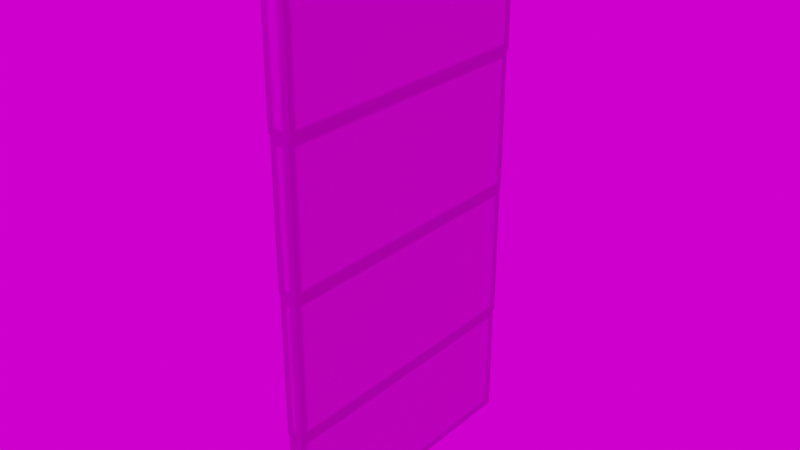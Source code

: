 # Source: Ambargosa_Station_Turbolift_Door.blend  (saved by Blender 4.5.87; exported with 4.5.12 LTS)
import bpy
from mathutils import Matrix  # noqa: F401  (used for matrix-valued properties, if any)

bpy.ops.wm.read_factory_settings(use_empty=True)
scene = bpy.context.scene
scene.name = 'Scene'

# ---- collections
col_lighting = bpy.data.collections.new('Lighting'); scene.collection.children.link(col_lighting)
col_meshes = bpy.data.collections.new('Meshes'); scene.collection.children.link(col_meshes)
col_colliders = bpy.data.collections.new('Colliders'); scene.collection.children.link(col_colliders)

# ---- images (referenced by path relative to the original .blend; pixels are not part of the script)
import os
ASSET_DIR = os.environ.get("B2B_ASSET_DIR", "")  # directory of the original .blend (textures are referenced by path, not embedded)
HERE = os.path.dirname(os.path.abspath(__file__))  # packed textures are extracted next to this script under _unpacked/

def load_image(name, relpath, width, height, colorspace="sRGB"):
    """Load a texture the original file referenced (path relative to the .blend, or extracted next to this script)."""
    p = next((c for c in (os.path.join(HERE, relpath), os.path.join(ASSET_DIR, relpath)) if relpath and os.path.exists(c)), "")
    if p:
        img = bpy.data.images.load(p, check_existing=True)
        img.name = name
    else:  # same state as the original file: an image datablock whose file is absent (Cycles renders it pink)
        img = bpy.data.images.new(name, width, height)
        img.source = "FILE"
        img.filepath = "//" + (relpath or name)
    img.colorspace_settings.name = colorspace
    return img
img_metal_shutter_used_basecolor = load_image('metal_shutter_used_baseColor', 'textures/metal_shutter_used_baseColor.png', 1024, 1024, 'sRGB')
img_metal_shutter_used_normal = load_image('metal_shutter_used_normal', 'textures/metal_shutter_used_normal.png', 1024, 1024, 'Non-Color')
img_metal_shutter_used_roughness = load_image('metal_shutter_used_roughness', 'textures/metal_shutter_used_roughness.png', 1024, 1024, 'Non-Color')
img_metal_shutter_used_metallic = load_image('metal_shutter_used_metallic', 'textures/metal_shutter_used_metallic.png', 1024, 1024, 'Non-Color')
img_hdri_epic_courtyard_daylight_hdr = load_image('HDRI_Epic_Courtyard_Daylight.HDR', 'textures/HDRI_Epic_Courtyard_Daylight.HDR', 1024, 1024, 'Linear Rec.709')

# ---- materials (node trees are filled in below, after node groups)
mat_grey = bpy.data.materials.new('Grey')
mat_grey.roughness = 0.8
mat_black = bpy.data.materials.new('Black')
mat_black.diffuse_color = (0.0, 0.0, 0.0, 1.0)
mat_black.roughness = 0.3
mat_metal_shutter_used = bpy.data.materials.new('metal_shutter_used')
mat_metal_shutter_used.displacement_method = 'BOTH'

# ---- node groups
ng_metal_shutter_used = bpy.data.node_groups.new('metal_shutter_used', 'ShaderNodeTree')
_s = ng_metal_shutter_used.interface.new_socket(name='baseColor', in_out='OUTPUT', socket_type='NodeSocketColor')
_s = ng_metal_shutter_used.interface.new_socket(name='metallic', in_out='OUTPUT', socket_type='NodeSocketFloat')
_s = ng_metal_shutter_used.interface.new_socket(name='roughness', in_out='OUTPUT', socket_type='NodeSocketFloat')
_s = ng_metal_shutter_used.interface.new_socket(name='normal', in_out='OUTPUT', socket_type='NodeSocketVector')
_s = ng_metal_shutter_used.interface.new_socket(name='UV', in_out='INPUT', socket_type='NodeSocketVector')
_N = ng_metal_shutter_used.nodes; _L = ng_metal_shutter_used.links
n0 = _N.new('NodeGroupOutput'); n0.name = 'Outputs'; n0.location = (0, 0)
n1 = _N.new('NodeGroupInput'); n1.name = 'Inputs'; n1.location = (-900, 0)
n2 = _N.new('ShaderNodeTexImage'); n2.name = 'Tx baseColor'; n2.location = (-600, 0)
n2.image = img_metal_shutter_used_basecolor
n2.projection_blend = 1.0
n3 = _N.new('ShaderNodeTexImage'); n3.name = 'Tx normal'; n3.location = (-600, -300)
n3.image = img_metal_shutter_used_normal
n3.projection_blend = 1.0
n4 = _N.new('ShaderNodeNormalMap'); n4.name = 'Normal normal'; n4.location = (-300, -300)
n5 = _N.new('ShaderNodeTexImage'); n5.name = 'Tx roughness'; n5.location = (-600, -600)
n5.image = img_metal_shutter_used_roughness
n5.projection_blend = 1.0
n6 = _N.new('ShaderNodeTexImage'); n6.name = 'Tx metallic'; n6.location = (-600, -900)
n6.image = img_metal_shutter_used_metallic
n6.projection_blend = 1.0
_L.new(n1.outputs[0], n2.inputs[0])
_L.new(n1.outputs[0], n6.inputs[0])
_L.new(n1.outputs[0], n5.inputs[0])
_L.new(n1.outputs[0], n3.inputs[0])
_L.new(n2.outputs[0], n0.inputs[0])
_L.new(n6.outputs[0], n0.inputs[1])
_L.new(n5.outputs[0], n0.inputs[2])
_L.new(n3.outputs[0], n4.inputs[1])
_L.new(n4.outputs[0], n0.inputs[3])
n0.is_active_output = True
ng_ao_mixrgb = bpy.data.node_groups.new('AO_MixRGB', 'ShaderNodeTree')
_s = ng_ao_mixrgb.interface.new_socket(name='Color', in_out='OUTPUT', socket_type='NodeSocketColor')
_s.default_value = (0.0, 0.0, 0.0, 0.0)
_s = ng_ao_mixrgb.interface.new_socket(name='Color', in_out='INPUT', socket_type='NodeSocketColor')
_s.default_value = (0.5, 0.5, 0.5, 1.0)
_s = ng_ao_mixrgb.interface.new_socket(name='Distance', in_out='INPUT', socket_type='NodeSocketFloat')
_s.default_value = 0.05
_s.min_value = 0.0
_s.max_value = 1000.0
_N = ng_ao_mixrgb.nodes; _L = ng_ao_mixrgb.links
n0 = _N.new('ShaderNodeAmbientOcclusion'); n0.name = 'Ambient Occlusion'; n0.location = (-233, -39)
n0.samples = 8
n0.inside = True
n1 = _N.new('NodeGroupOutput'); n1.name = 'Group Output'; n1.location = (603, -94)
n2 = _N.new('ShaderNodeValToRGB'); n2.name = 'ColorRamp'; n2.location = (-38, 82)
n2.color_ramp.interpolation = 'CONSTANT'
while len(n2.color_ramp.elements) > 1: n2.color_ramp.elements.remove(n2.color_ramp.elements[-1])
n2.color_ramp.elements[0].position = 0.0; n2.color_ramp.elements[0].color = (0.0, 0.0, 0.0, 1.0)
_e = n2.color_ramp.elements.new(0.91); _e.color = (1.0, 1.0, 1.0, 1.0)
n3 = _N.new('ShaderNodeMix'); n3.name = 'Mix'; n3.location = (413, -114)
n3.data_type = 'RGBA'
n4 = _N.new('ShaderNodeMix'); n4.name = 'Mix.001'; n4.location = (245, -65)
n4.data_type = 'RGBA'
n5 = _N.new('NodeReroute'); n5.name = 'Reroute'; n5.location = (13, -273)
n5.width = 16
n6 = _N.new('ShaderNodeBrightContrast'); n6.name = 'Bright/Contrast'; n6.location = (-39, -128)
n6.inputs[1].default_value = -1.0
n6.inputs[2].default_value = 0.5
n7 = _N.new('NodeGroupInput'); n7.name = 'Group Input'; n7.location = (-433, -60)
_L.new(n3.outputs[2], n1.inputs[0])
_L.new(n0.outputs[0], n2.inputs[0])
_L.new(n4.outputs[2], n3.inputs[6])
_L.new(n2.outputs[0], n4.inputs[0])
_L.new(n5.outputs[0], n4.inputs[7])
_L.new(n7.outputs[0], n5.inputs[0])
_L.new(n5.outputs[0], n3.inputs[7])
_L.new(n5.outputs[0], n6.inputs[0])
_L.new(n6.outputs[0], n4.inputs[6])
_L.new(n7.outputs[1], n0.inputs[1])
n1.is_active_output = True
ng_auto_smooth = bpy.data.node_groups.new('Auto Smooth', 'GeometryNodeTree')
_s = ng_auto_smooth.interface.new_socket(name='Geometry', in_out='OUTPUT', socket_type='NodeSocketGeometry')
_s = ng_auto_smooth.interface.new_socket(name='Geometry', in_out='INPUT', socket_type='NodeSocketGeometry')
_s = ng_auto_smooth.interface.new_socket(name='Angle', in_out='INPUT', socket_type='NodeSocketFloat')
_s.subtype = 'ANGLE'
_s.min_value = 0.0
_s.max_value = 3.142
ng_auto_smooth.is_modifier = True
_N = ng_auto_smooth.nodes; _L = ng_auto_smooth.links
n0 = _N.new('NodeGroupOutput'); n0.name = 'Group Output'; n0.location = (480, -100)
n1 = _N.new('NodeGroupInput'); n1.name = 'Group Input'; n1.location = (-420, -300)
n2 = _N.new('NodeGroupInput'); n2.name = 'Group Input.001'; n2.location = (-60, -100)
n3 = _N.new('GeometryNodeSetShadeSmooth'); n3.name = 'Set Shade Smooth'; n3.location = (120, -100)
n3.domain = 'EDGE'
n4 = _N.new('GeometryNodeSetShadeSmooth'); n4.name = 'Set Shade Smooth.001'; n4.location = (300, -100)
n5 = _N.new('GeometryNodeInputMeshEdgeAngle'); n5.name = 'Edge Angle'; n5.location = (-420, -220)
n6 = _N.new('GeometryNodeInputEdgeSmooth'); n6.name = 'Is Edge Smooth'; n6.location = (-60, -160)
n7 = _N.new('GeometryNodeInputShadeSmooth'); n7.name = 'Is Face Smooth'; n7.location = (-240, -340)
n8 = _N.new('FunctionNodeBooleanMath'); n8.name = 'Boolean Math'; n8.location = (-60, -220)
n9 = _N.new('FunctionNodeCompare'); n9.name = 'Compare'; n9.location = (-240, -180)
n9.operation = 'LESS_EQUAL'
_L.new(n5.outputs[0], n9.inputs[0])
_L.new(n4.outputs[0], n0.inputs[0])
_L.new(n1.outputs[1], n9.inputs[1])
_L.new(n9.outputs[0], n8.inputs[0])
_L.new(n7.outputs[0], n8.inputs[1])
_L.new(n2.outputs[0], n3.inputs[0])
_L.new(n6.outputs[0], n3.inputs[1])
_L.new(n3.outputs[0], n4.inputs[0])
_L.new(n8.outputs[0], n3.inputs[2])
n0.is_active_output = True
ng_uv_box_project = bpy.data.node_groups.new('UV Box Project', 'GeometryNodeTree')
_s = ng_uv_box_project.interface.new_socket(name='Geometry', in_out='OUTPUT', socket_type='NodeSocketGeometry')
_s = ng_uv_box_project.interface.new_socket(name='UV Seam', in_out='OUTPUT', socket_type='NodeSocketBool')
_s.default_attribute_name = 'uv_seam'
_s.description = 'Edge Boolean attribute defining UV seams'
_s = ng_uv_box_project.interface.new_socket(name='Geometry', in_out='INPUT', socket_type='NodeSocketGeometry')
_s = ng_uv_box_project.interface.new_socket(name='Tile Size', in_out='INPUT', socket_type='NodeSocketFloat')
_s.subtype = 'DISTANCE'
_s.default_value = 2.0
_s.min_value = 0.0
_s.max_value = 100.0
_s.force_non_field = True
_s.description = 'Size of UV tile in meters'
_s = ng_uv_box_project.interface.new_socket(name='UV Map', in_out='INPUT', socket_type='NodeSocketString')
_s.default_value = 'UVMap'
_s.description = 'UV Map attribute to write to'
ng_uv_box_project.interface.new_panel('Selection')
_s = ng_uv_box_project.interface.new_socket(name='Vertex Group to Faces', in_out='INPUT', socket_type='NodeSocketBool')
_s.default_value = True
_s.hide_in_modifier = True
_s.description = 'Convert Vertex Group to face selection'
_s = ng_uv_box_project.interface.new_socket(name='Selection', in_out='INPUT', socket_type='NodeSocketBool')
_s.default_value = True
_s.hide_value = True
_s.description = 'Limit UV projection to vertex group'
_s = ng_uv_box_project.interface.new_socket(name='Material', in_out='INPUT', socket_type='NodeSocketMaterial')
_s.description = 'Limit UV projection to material'
ng_uv_box_project.interface.new_panel('UV Transform')
_s = ng_uv_box_project.interface.new_socket(name='Offset U', in_out='INPUT', socket_type='NodeSocketFloat')
_s.subtype = 'FACTOR'
_s.min_value = -1.0
_s.max_value = 1.0
_s.force_non_field = True
_s.description = 'Offset UVs in island U direction'
_s = ng_uv_box_project.interface.new_socket(name='Offset V', in_out='INPUT', socket_type='NodeSocketFloat')
_s.subtype = 'FACTOR'
_s.min_value = -1.0
_s.max_value = 1.0
_s.force_non_field = True
_s.description = 'Offset UVs in island V direction'
_s = ng_uv_box_project.interface.new_socket(name='Rotate UVs', in_out='INPUT', socket_type='NodeSocketFloat')
_s.subtype = 'ANGLE'
_s.min_value = -360.0
_s.max_value = 360.0
_s.force_non_field = True
_s.description = 'Rotate Islands'
ng_uv_box_project.interface.new_panel('Projection Transform')
_s = ng_uv_box_project.interface.new_socket(name='Z Axis Bias', in_out='INPUT', socket_type='NodeSocketFloat')
_s.default_value = 1.0
_s.min_value = -1e+04
_s.max_value = 1e+04
_s.force_non_field = True
_s.description = 'Bias faces towards or away from being projected on the local Z axis'
_s = ng_uv_box_project.interface.new_socket(name='Reference Origin', in_out='INPUT', socket_type='NodeSocketObject')
_s = ng_uv_box_project.interface.new_socket(name='Offset', in_out='INPUT', socket_type='NodeSocketVector')
_s.subtype = 'TRANSLATION'
_s.force_non_field = True
_s.description = 'Offset the projection of UVs in object space'
_s = ng_uv_box_project.interface.new_socket(name='Rotate', in_out='INPUT', socket_type='NodeSocketRotation')
_s.force_non_field = True
_s.description = 'Rotate the projection of UVs in object space'
ng_uv_box_project.is_modifier = True
_N = ng_uv_box_project.nodes; _L = ng_uv_box_project.links
n0 = _N.new('NodeFrame'); n0.name = 'Frame.004'; n0.location = (-647, -135)
n0.label = 'X'
n0.width = 200
n1 = _N.new('NodeFrame'); n1.name = 'Frame'; n1.location = (-424, -408)
n1.label = 'X direction'
n1.width = 598
n2 = _N.new('NodeFrame'); n2.name = 'Frame.006'; n2.location = (-1711, -64)
n2.label = 'Get sign of axis for 6 plane projection'
n2.width = 578
n3 = _N.new('NodeFrame'); n3.name = 'Frame.003'; n3.location = (-654, 72)
n3.label = 'Y'
n3.width = 200
n4 = _N.new('NodeFrame'); n4.name = 'Frame.007'; n4.location = (-1739, -393)
n4.label = 'Z direction'
n4.width = 584
n5 = _N.new('NodeFrame'); n5.name = 'Frame.002'; n5.location = (-655, 281)
n5.label = 'Z'
n5.width = 200
n6 = _N.new('NodeFrame'); n6.name = 'Frame.001'; n6.location = (-1131, -398)
n6.label = 'Y direction'
n6.width = 584
n7 = _N.new('NodeFrame'); n7.name = 'Frame.009'; n7.location = (934, -25)
n7.label = 'Offset'
n7.width = 361
n8 = _N.new('NodeFrame'); n8.name = 'Frame.008'; n8.location = (-1265, -932)
n8.label = 'UV Seams'
n8.width = 2288
n9 = _N.new('NodeFrame'); n9.name = 'Frame.011'; n9.location = (1869, 1388)
n9.label = 'Vertex Group to Faces'
n9.width = 666
n10 = _N.new('NodeFrame'); n10.name = 'Frame.010'; n10.location = (265, 294)
n10.label = 'Assemble UV Vector'
n10.width = 584
n11 = _N.new('NodeFrame'); n11.name = 'Frame.005'; n11.location = (928, -249)
n11.label = 'Rotate UVs'
n11.width = 529
n12 = _N.new('NodeReroute'); n12.name = 'Reroute'; n12.location = (-606, -834)
n12.width = 16
n12.socket_idname = 'NodeSocketVector'
n13 = _N.new('ShaderNodeCombineXYZ'); n13.name = 'Combine XYZ.001'; n13.location = (30, -40)
n14 = _N.new('ShaderNodeMath'); n14.name = 'Math.004'; n14.location = (-803, -18)
n14.hide = True
n14.operation = 'MULTIPLY'
n15 = _N.new('ShaderNodeMath'); n15.name = 'Math.006'; n15.location = (-803, -225)
n15.hide = True
n15.operation = 'MULTIPLY'
n16 = _N.new('ShaderNodeSeparateXYZ'); n16.name = 'Separate XYZ'; n16.location = (30, -132)
n17 = _N.new('FunctionNodeCompare'); n17.name = 'Compare.006'; n17.location = (226, -40)
n17.operation = 'GREATER_EQUAL'
n17.inputs[6].default_value = (0.0, 0.0, 0.0, 0.0)
n17.inputs[7].default_value = (0.0, 0.0, 0.0, 0.0)
n18 = _N.new('FunctionNodeCompare'); n18.name = 'Compare.007'; n18.location = (225, -198)
n18.operation = 'GREATER_EQUAL'
n18.inputs[6].default_value = (0.0, 0.0, 0.0, 0.0)
n18.inputs[7].default_value = (0.0, 0.0, 0.0, 0.0)
n19 = _N.new('ShaderNodeVectorMath'); n19.name = 'Vector Math.001'; n19.location = (-1498, 234)
n19.operation = 'SCALE'
n20 = _N.new('ShaderNodeMath'); n20.name = 'Math.001'; n20.location = (250, -107)
n20.hide = True
n20.operation = 'SIGN'
n21 = _N.new('ShaderNodeMath'); n21.name = 'Math.005'; n21.location = (408, -105)
n21.hide = True
n21.operation = 'MULTIPLY'
n21.inputs[1].default_value = -1.0
n22 = _N.new('ShaderNodeMath'); n22.name = 'Math.002'; n22.location = (247, -163)
n22.hide = True
n22.operation = 'SIGN'
n23 = _N.new('ShaderNodeMath'); n23.name = 'Math'; n23.location = (259, -48)
n23.hide = True
n23.operation = 'SIGN'
n24 = _N.new('ShaderNodeSeparateXYZ'); n24.name = 'Separate XYZ.003'; n24.location = (30, -40)
n25 = _N.new('ShaderNodeSeparateXYZ'); n25.name = 'Separate XYZ.001'; n25.location = (-1331, 231)
n26 = _N.new('ShaderNodeCombineXYZ'); n26.name = 'Combine XYZ.002'; n26.location = (30, -40)
n27 = _N.new('FunctionNodeCompare'); n27.name = 'Compare.010'; n27.location = (240, -40)
n27.inputs[6].default_value = (0.0, 0.0, 0.0, 0.0)
n27.inputs[7].default_value = (0.0, 0.0, 0.0, 0.0)
n28 = _N.new('ShaderNodeSeparateXYZ'); n28.name = 'Separate XYZ.004'; n28.location = (30, -143)
n29 = _N.new('ShaderNodeMath'); n29.name = 'Math.003'; n29.location = (-806, 184)
n29.hide = True
n29.operation = 'MULTIPLY'
n30 = _N.new('ShaderNodeCombineXYZ'); n30.name = 'Combine XYZ.003'; n30.location = (30, -40)
n31 = _N.new('FunctionNodeBooleanMath'); n31.name = 'Boolean Math.002'; n31.location = (414, -89)
n32 = _N.new('FunctionNodeBooleanMath'); n32.name = 'Boolean Math'; n32.location = (428, -85)
n33 = _N.new('FunctionNodeCompare'); n33.name = 'Compare.008'; n33.location = (239, -40)
n33.inputs[6].default_value = (0.0, 0.0, 0.0, 0.0)
n33.inputs[7].default_value = (0.0, 0.0, 0.0, 0.0)
n34 = _N.new('FunctionNodeCompare'); n34.name = 'Compare.009'; n34.location = (238, -199)
n34.operation = 'GREATER_EQUAL'
n34.inputs[6].default_value = (0.0, 0.0, 0.0, 0.0)
n34.inputs[7].default_value = (0.0, 0.0, 0.0, 0.0)
n35 = _N.new('ShaderNodeSeparateXYZ'); n35.name = 'Separate XYZ.002'; n35.location = (30, -144)
n36 = _N.new('FunctionNodeBooleanMath'); n36.name = 'Boolean Math.001'; n36.location = (414, -90)
n37 = _N.new('FunctionNodeRotateVector'); n37.name = 'Rotate Vector.001'; n37.location = (-1700, 274)
n38 = _N.new('ShaderNodeMath'); n38.name = 'Math.007'; n38.location = (-1699, 149)
n38.operation = 'DIVIDE'
n38.inputs[0].default_value = 1.0
n39 = _N.new('FunctionNodeCompare'); n39.name = 'Compare.011'; n39.location = (238, -197)
n39.inputs[6].default_value = (0.0, 0.0, 0.0, 0.0)
n39.inputs[7].default_value = (0.0, 0.0, 0.0, 0.0)
n40 = _N.new('NodeReroute'); n40.name = 'Reroute.001'; n40.location = (-1193, -841)
n40.width = 16
n40.socket_idname = 'NodeSocketVector'
n41 = _N.new('ShaderNodeVectorMath'); n41.name = 'Vector Math'; n41.location = (-2091, -805)
n41.operation = 'ABSOLUTE'
n42 = _N.new('GeometryNodeFieldOnDomain'); n42.name = 'Evaluate on Domain'; n42.location = (-2282, -755)
n42.domain = 'FACE'
n42.data_type = 'FLOAT_VECTOR'
n43 = _N.new('FunctionNodeRotateVector'); n43.name = 'Rotate Vector.002'; n43.location = (-2446, -780)
n44 = _N.new('ShaderNodeVectorMath'); n44.name = 'Vector Math.002'; n44.location = (-1940, -800)
n44.label = 'Bias towards side planes'
n44.width = 175
n44.inputs[1].default_value = (-1e-05, 0.0, -1e-05)
n45 = _N.new('ShaderNodeCombineXYZ'); n45.name = 'Combine XYZ.004'; n45.location = (191, -40)
n46 = _N.new('GeometryNodeMeshFaceSetBoundaries'); n46.name = 'Face Group Boundaries'; n46.location = (2108, -233)
n47 = _N.new('ShaderNodeVectorMath'); n47.name = 'Vector Math.008'; n47.location = (1375, 148)
n48 = _N.new('FunctionNodeRotateVector'); n48.name = 'Rotate Vector'; n48.location = (1567, 155)
n49 = _N.new('FunctionNodeBooleanMath'); n49.name = 'Boolean Math.007'; n49.location = (2697, 1081)
n50 = _N.new('GeometryNodeStoreNamedAttribute'); n50.name = 'Store Named Attribute'; n50.location = (2959, 799)
n50.data_type = 'FLOAT2'
n50.domain = 'CORNER'
n51 = _N.new('GeometryNodeFieldOnDomain'); n51.name = 'Evaluate on Domain.002'; n51.location = (30, -47)
n51.data_type = 'BOOLEAN'
n52 = _N.new('FunctionNodeBooleanMath'); n52.name = 'Boolean Math.005'; n52.location = (185, -49)
n52.operation = 'NOT'
n53 = _N.new('GeometryNodeFieldOnDomain'); n53.name = 'Evaluate on Domain.003'; n53.location = (343, -45)
n53.domain = 'FACE'
n53.data_type = 'BOOLEAN'
n54 = _N.new('FunctionNodeBooleanMath'); n54.name = 'Boolean Math.006'; n54.location = (496, -40)
n54.operation = 'NOT'
n55 = _N.new('GeometryNodeInputPosition'); n55.name = 'Position.001'; n55.location = (-2073, 307)
n56 = _N.new('ShaderNodeVectorMath'); n56.name = 'Vector Math.009'; n56.location = (-1903, 384)
n57 = _N.new('NodeGroupInput'); n57.name = 'Group Input.001'; n57.location = (30, -58)
n58 = _N.new('ShaderNodeVectorMath'); n58.name = 'Vector Math.010'; n58.location = (-2658, -786)
n58.operation = 'MULTIPLY'
n59 = _N.new('ShaderNodeCombineXYZ'); n59.name = 'Combine XYZ.005'; n59.location = (-2867, -866)
n59.inputs[0].default_value = 1.0
n59.inputs[1].default_value = 1.0
n60 = _N.new('NodeGroupInput'); n60.name = 'Group Input.006'; n60.location = (-3040, -833)
n61 = _N.new('GeometryNodeInputNormal'); n61.name = 'Normal'; n61.location = (-2865, -783)
n61.legacy_corner_normals = True
n62 = _N.new('NodeGroupInput'); n62.name = 'Group Input'; n62.location = (-2986, 57)
n63 = _N.new('NodeGroupInput'); n63.name = 'Group Input.005'; n63.location = (-2080, 423)
n64 = _N.new('ShaderNodeVectorMath'); n64.name = 'Vector Math.006'; n64.location = (234, -119)
n65 = _N.new('ShaderNodeVectorMath'); n65.name = 'Vector Math.007'; n65.location = (414, -197)
n66 = _N.new('ShaderNodeVectorMath'); n66.name = 'Vector Math.005'; n66.location = (34, -444)
n66.operation = 'MULTIPLY'
n67 = _N.new('ShaderNodeVectorMath'); n67.name = 'Vector Math.003'; n67.location = (41, -40)
n67.operation = 'MULTIPLY'
n68 = _N.new('ShaderNodeVectorMath'); n68.name = 'Vector Math.004'; n68.location = (30, -241)
n68.operation = 'MULTIPLY'
n69 = _N.new('ShaderNodeCombineXYZ'); n69.name = 'Combine XYZ'; n69.location = (193, -40)
n70 = _N.new('FunctionNodeEulerToRotation'); n70.name = 'Euler to Rotation'; n70.location = (359, -40)
n71 = _N.new('NodeGroupInput'); n71.name = 'Group Input.002'; n71.location = (30, -49)
n72 = _N.new('NodeGroupInput'); n72.name = 'Group Input.004'; n72.location = (1466, 698)
n73 = _N.new('NodeGroupOutput'); n73.name = 'Group Output'; n73.location = (3662, 816)
n74 = _N.new('ShaderNodeMath'); n74.name = 'Math.010'; n74.location = (190, -40)
n74.operation = 'MULTIPLY'
n74.inputs[1].default_value = 1.0
n75 = _N.new('ShaderNodeMath'); n75.name = 'Math.011'; n75.location = (878, -53)
n75.operation = 'MULTIPLY'
n75.inputs[1].default_value = 2.0
n76 = _N.new('ShaderNodeMath'); n76.name = 'Math.012'; n76.location = (1541, -61)
n76.operation = 'MULTIPLY'
n76.inputs[1].default_value = 3.0
n77 = _N.new('ShaderNodeMath'); n77.name = 'Math.013'; n77.location = (1419, -414)
n78 = _N.new('ShaderNodeMath'); n78.name = 'Math.014'; n78.location = (1943, -224)
n79 = _N.new('ShaderNodeMath'); n79.name = 'Math.016'; n79.location = (354, -44)
n79.operation = 'MULTIPLY'
n80 = _N.new('ShaderNodeMath'); n80.name = 'Math.017'; n80.location = (1045, -64)
n80.operation = 'MULTIPLY'
n81 = _N.new('ShaderNodeMath'); n81.name = 'Math.018'; n81.location = (877, -214)
n81.hide = True
n81.operation = 'SIGN'
n82 = _N.new('ShaderNodeMath'); n82.name = 'Math.020'; n82.location = (194, -210)
n82.hide = True
n82.operation = 'SIGN'
n83 = _N.new('ShaderNodeMath'); n83.name = 'Math.021'; n83.location = (1543, -230)
n83.hide = True
n83.operation = 'SIGN'
n84 = _N.new('ShaderNodeSeparateXYZ'); n84.name = 'Separate XYZ.005'; n84.location = (30, -333)
n84.hide = True
n85 = _N.new('ShaderNodeMath'); n85.name = 'Math.022'; n85.location = (1700, -76)
n85.operation = 'MULTIPLY'
n86 = _N.new('NodeReroute'); n86.name = 'Reroute.002'; n86.location = (884, -541)
n86.width = 16
n86.socket_idname = 'NodeSocketFloat'
n87 = _N.new('NodeFrame'); n87.name = 'Frame.013'; n87.location = (1844, 1137)
n87.label = 'Select Faces By Material (if material specified)'
n87.width = 803
n88 = _N.new('GeometryNodeMaterialSelection'); n88.name = 'Material Selection'; n88.location = (89, -303)
n89 = _N.new('FunctionNodeBooleanMath'); n89.name = 'Boolean Math.004'; n89.location = (633, -232)
n89.operation = 'OR'
n90 = _N.new('GeometryNodeMeshGrid'); n90.name = 'Grid'; n90.location = (68, -40)
n90.inputs[2].default_value = 2
n90.inputs[3].default_value = 2
n91 = _N.new('GeometryNodeSetMaterial'); n91.name = 'Set Material'; n91.location = (262, -46)
n92 = _N.new('GeometryNodeMaterialSelection'); n92.name = 'Material Selection.003'; n92.location = (259, -186)
n93 = _N.new('GeometryNodeSampleIndex'); n93.name = 'Sample Index'; n93.location = (425, -48)
n93.data_type = 'BOOLEAN'
n93.domain = 'FACE'
n94 = _N.new('NodeReroute'); n94.name = 'Reroute.003'; n94.location = (37, -250)
n94.width = 16
n94.socket_idname = 'NodeSocketMaterial'
n95 = _N.new('NodeReroute'); n95.name = 'Reroute.008'; n95.location = (202, -248)
n95.width = 16
n95.socket_idname = 'NodeSocketMaterial'
n96 = _N.new('GeometryNodeObjectInfo'); n96.name = 'Object Info.001'; n96.location = (1704, 592)
n96.transform_space = 'RELATIVE'
n97 = _N.new('ShaderNodeVectorMath'); n97.name = 'Vector Math.011'; n97.location = (1942, 519)
n97.operation = 'SCALE'
n97.inputs[3].default_value = -1.0
n98 = _N.new('GeometryNodeTransform'); n98.name = 'Transform Geometry'; n98.location = (2211, 723)
n99 = _N.new('FunctionNodeInvertRotation'); n99.name = 'Invert Rotation'; n99.location = (1937, 379)
n100 = _N.new('GeometryNodeTransform'); n100.name = 'Transform Geometry.001'; n100.location = (3353, 820)
n101 = _N.new('GeometryNodeTransform'); n101.name = 'Transform Geometry.003'; n101.location = (2432, 726)
n102 = _N.new('GeometryNodeTransform'); n102.name = 'Transform Geometry.004'; n102.location = (2649, 724)
n103 = _N.new('GeometryNodeSwitch'); n103.name = 'Switch'; n103.location = (1936, 292)
n103.label = 'Ignore 0 Scale'
n103.input_type = 'VECTOR'
n103.inputs[1].default_value = (1.0, 1.0, 1.0)
n104 = _N.new('ShaderNodeVectorMath'); n104.name = 'Vector Math.012'; n104.location = (2429, 598)
n104.hide = True
n104.operation = 'DIVIDE'
n104.inputs[0].default_value = (1.0, 1.0, 1.0)
n105 = _N.new('NodeReroute'); n105.name = 'Reroute.004'; n105.location = (3167, 541)
n105.width = 16
n105.socket_idname = 'NodeSocketVector'
n106 = _N.new('NodeReroute'); n106.name = 'Reroute.005'; n106.location = (3170, 518)
n106.width = 16
n106.socket_idname = 'NodeSocketRotation'
n107 = _N.new('NodeReroute'); n107.name = 'Reroute.006'; n107.location = (3174, 247)
n107.width = 16
n107.socket_idname = 'NodeSocketVector'
n108 = _N.new('NodeReroute'); n108.name = 'Reroute.007'; n108.location = (2511, 128)
n108.width = 16
n108.socket_idname = 'NodeSocketVector'
n109 = _N.new('NodeReroute'); n109.name = 'Reroute.009'; n109.location = (2939, -1205)
n109.width = 16
n109.socket_idname = 'NodeSocketBool'
n110 = _N.new('NodeReroute'); n110.name = 'Reroute.010'; n110.location = (1837, 1233)
n110.width = 16
n110.socket_idname = 'NodeSocketBool'
n111 = _N.new('GeometryNodeSwitch'); n111.name = 'Switch.001'; n111.location = (2560, 1538)
n111.input_type = 'BOOLEAN'
n112 = _N.new('NodeReroute'); n112.name = 'Reroute.011'; n112.location = (1806, 1462)
n112.width = 16
n112.socket_idname = 'NodeSocketBool'
n113 = _N.new('NodeReroute'); n113.name = 'Reroute.012'; n113.location = (1911, 1433)
n113.width = 16
n113.socket_idname = 'NodeSocketBool'
n13.parent = n0
n16.parent = n1
n17.parent = n1
n18.parent = n1
n20.parent = n2
n21.parent = n2
n22.parent = n2
n23.parent = n2
n24.parent = n2
n26.parent = n3
n27.parent = n4
n28.parent = n4
n30.parent = n5
n31.parent = n4
n32.parent = n1
n33.parent = n6
n34.parent = n6
n35.parent = n6
n36.parent = n6
n39.parent = n4
n45.parent = n7
n46.parent = n8
n51.parent = n9
n52.parent = n9
n53.parent = n9
n54.parent = n9
n57.parent = n7
n64.parent = n10
n65.parent = n10
n66.parent = n10
n67.parent = n10
n68.parent = n10
n69.parent = n11
n70.parent = n11
n71.parent = n11
n74.parent = n8
n75.parent = n8
n76.parent = n8
n77.parent = n8
n78.parent = n8
n79.parent = n8
n80.parent = n8
n81.parent = n8
n82.parent = n8
n83.parent = n8
n84.parent = n8
n85.parent = n8
n86.parent = n8
n88.parent = n87
n89.parent = n87
n90.parent = n87
n91.parent = n87
n92.parent = n87
n93.parent = n87
n94.parent = n87
n95.parent = n87
_L.new(n16.outputs[0], n17.inputs[0])
_L.new(n16.outputs[1], n17.inputs[1])
_L.new(n16.outputs[0], n18.inputs[0])
_L.new(n16.outputs[2], n18.inputs[1])
_L.new(n17.outputs[0], n32.inputs[0])
_L.new(n18.outputs[0], n32.inputs[1])
_L.new(n33.outputs[0], n36.inputs[0])
_L.new(n34.outputs[0], n36.inputs[1])
_L.new(n42.outputs[0], n41.inputs[0])
_L.new(n25.outputs[2], n13.inputs[1])
_L.new(n25.outputs[2], n26.inputs[1])
_L.new(n25.outputs[1], n30.inputs[1])
_L.new(n35.outputs[1], n33.inputs[0])
_L.new(n35.outputs[0], n33.inputs[1])
_L.new(n35.outputs[1], n34.inputs[0])
_L.new(n35.outputs[2], n34.inputs[1])
_L.new(n12.outputs[0], n16.inputs[0])
_L.new(n19.outputs[0], n25.inputs[0])
_L.new(n70.outputs[0], n48.inputs[1])
_L.new(n108.outputs[0], n50.inputs[3])
_L.new(n69.outputs[0], n70.inputs[0])
_L.new(n42.outputs[0], n24.inputs[0])
_L.new(n24.outputs[0], n23.inputs[0])
_L.new(n24.outputs[1], n20.inputs[0])
_L.new(n24.outputs[2], n22.inputs[0])
_L.new(n25.outputs[0], n29.inputs[0])
_L.new(n29.outputs[0], n30.inputs[0])
_L.new(n22.outputs[0], n29.inputs[1])
_L.new(n15.outputs[0], n13.inputs[0])
_L.new(n25.outputs[0], n14.inputs[0])
_L.new(n14.outputs[0], n26.inputs[0])
_L.new(n20.outputs[0], n21.inputs[0])
_L.new(n21.outputs[0], n14.inputs[1])
_L.new(n25.outputs[1], n15.inputs[0])
_L.new(n23.outputs[0], n15.inputs[1])
_L.new(n47.outputs[0], n48.inputs[0])
_L.new(n40.outputs[0], n35.inputs[0])
_L.new(n27.outputs[0], n31.inputs[0])
_L.new(n39.outputs[0], n31.inputs[1])
_L.new(n28.outputs[0], n27.inputs[1])
_L.new(n28.outputs[2], n27.inputs[0])
_L.new(n28.outputs[2], n39.inputs[0])
_L.new(n28.outputs[1], n39.inputs[1])
_L.new(n30.outputs[0], n67.inputs[0])
_L.new(n31.outputs[0], n67.inputs[1])
_L.new(n26.outputs[0], n68.inputs[0])
_L.new(n36.outputs[0], n68.inputs[1])
_L.new(n13.outputs[0], n66.inputs[0])
_L.new(n32.outputs[0], n66.inputs[1])
_L.new(n67.outputs[0], n64.inputs[0])
_L.new(n68.outputs[0], n64.inputs[1])
_L.new(n64.outputs[0], n65.inputs[0])
_L.new(n66.outputs[0], n65.inputs[1])
_L.new(n57.outputs[6], n45.inputs[0])
_L.new(n57.outputs[7], n45.inputs[1])
_L.new(n65.outputs[0], n47.inputs[0])
_L.new(n72.outputs[2], n50.inputs[2])
_L.new(n62.outputs[1], n38.inputs[1])
_L.new(n38.outputs[0], n19.inputs[3])
_L.new(n51.outputs[0], n52.inputs[0])
_L.new(n52.outputs[0], n53.inputs[0])
_L.new(n53.outputs[0], n54.inputs[0])
_L.new(n110.outputs[0], n51.inputs[0])
_L.new(n37.outputs[0], n19.inputs[0])
_L.new(n43.outputs[0], n42.inputs[0])
_L.new(n40.outputs[0], n12.inputs[0])
_L.new(n44.outputs[0], n40.inputs[0])
_L.new(n44.outputs[0], n28.inputs[0])
_L.new(n41.outputs[0], n44.inputs[0])
_L.new(n71.outputs[8], n69.inputs[2])
_L.new(n45.outputs[0], n47.inputs[1])
_L.new(n49.outputs[0], n50.inputs[1])
_L.new(n55.outputs[0], n56.inputs[1])
_L.new(n56.outputs[0], n37.inputs[0])
_L.new(n63.outputs[11], n56.inputs[0])
_L.new(n61.outputs[0], n58.inputs[0])
_L.new(n59.outputs[0], n58.inputs[1])
_L.new(n58.outputs[0], n43.inputs[0])
_L.new(n60.outputs[9], n59.inputs[2])
_L.new(n109.outputs[0], n73.inputs[1])
_L.new(n31.outputs[0], n74.inputs[0])
_L.new(n36.outputs[0], n75.inputs[0])
_L.new(n32.outputs[0], n76.inputs[0])
_L.new(n74.outputs[0], n79.inputs[0])
_L.new(n75.outputs[0], n80.inputs[0])
_L.new(n84.outputs[0], n83.inputs[0])
_L.new(n84.outputs[1], n81.inputs[0])
_L.new(n84.outputs[2], n82.inputs[0])
_L.new(n42.outputs[0], n84.inputs[0])
_L.new(n82.outputs[0], n79.inputs[1])
_L.new(n76.outputs[0], n85.inputs[0])
_L.new(n83.outputs[0], n85.inputs[1])
_L.new(n78.outputs[0], n46.inputs[0])
_L.new(n81.outputs[0], n80.inputs[1])
_L.new(n77.outputs[0], n78.inputs[1])
_L.new(n85.outputs[0], n78.inputs[0])
_L.new(n80.outputs[0], n77.inputs[0])
_L.new(n86.outputs[0], n77.inputs[1])
_L.new(n79.outputs[0], n86.inputs[0])
_L.new(n88.outputs[0], n89.inputs[1])
_L.new(n94.outputs[0], n88.inputs[0])
_L.new(n90.outputs[0], n91.inputs[0])
_L.new(n95.outputs[0], n91.inputs[2])
_L.new(n91.outputs[0], n93.inputs[0])
_L.new(n92.outputs[0], n93.inputs[1])
_L.new(n93.outputs[0], n89.inputs[0])
_L.new(n94.outputs[0], n95.inputs[0])
_L.new(n72.outputs[5], n94.inputs[0])
_L.new(n89.outputs[0], n49.inputs[1])
_L.new(n62.outputs[12], n37.inputs[1])
_L.new(n62.outputs[12], n43.inputs[1])
_L.new(n72.outputs[10], n96.inputs[0])
_L.new(n96.outputs[1], n97.inputs[0])
_L.new(n72.outputs[0], n98.inputs[0])
_L.new(n97.outputs[0], n98.inputs[1])
_L.new(n50.outputs[0], n100.inputs[0])
_L.new(n100.outputs[0], n73.inputs[0])
_L.new(n105.outputs[0], n100.inputs[1])
_L.new(n99.outputs[0], n101.inputs[2])
_L.new(n98.outputs[0], n101.inputs[0])
_L.new(n102.outputs[0], n50.inputs[0])
_L.new(n96.outputs[2], n99.inputs[0])
_L.new(n106.outputs[0], n100.inputs[2])
_L.new(n101.outputs[0], n102.inputs[0])
_L.new(n96.outputs[3], n103.inputs[2])
_L.new(n96.outputs[3], n103.inputs[0])
_L.new(n103.outputs[0], n104.inputs[1])
_L.new(n104.outputs[0], n102.inputs[3])
_L.new(n107.outputs[0], n100.inputs[3])
_L.new(n96.outputs[1], n105.inputs[0])
_L.new(n96.outputs[2], n106.inputs[0])
_L.new(n103.outputs[0], n107.inputs[0])
_L.new(n48.outputs[0], n108.inputs[0])
_L.new(n46.outputs[0], n109.inputs[0])
_L.new(n72.outputs[4], n110.inputs[0])
_L.new(n112.outputs[0], n111.inputs[0])
_L.new(n72.outputs[3], n112.inputs[0])
_L.new(n54.outputs[0], n111.inputs[2])
_L.new(n110.outputs[0], n113.inputs[0])
_L.new(n113.outputs[0], n111.inputs[1])
_L.new(n111.outputs[0], n49.inputs[0])
n73.is_active_output = True
ng_smooth_by_angle = bpy.data.node_groups.new('Smooth by Angle', 'GeometryNodeTree')
_s = ng_smooth_by_angle.interface.new_socket(name='Mesh', in_out='OUTPUT', socket_type='NodeSocketGeometry')
_s = ng_smooth_by_angle.interface.new_socket(name='Mesh', in_out='INPUT', socket_type='NodeSocketGeometry')
_s = ng_smooth_by_angle.interface.new_socket(name='Angle', in_out='INPUT', socket_type='NodeSocketFloat')
_s.subtype = 'ANGLE'
_s.default_value = 0.5236
_s.min_value = 0.0
_s.max_value = 3.142
_s.description = 'Maximum face angle for smooth edges'
_s = ng_smooth_by_angle.interface.new_socket(name='Ignore Sharpness', in_out='INPUT', socket_type='NodeSocketBool')
_s.force_non_field = True
ng_smooth_by_angle.description = 'Set the sharpness of mesh edges based on the angle between the neighboring faces'
ng_smooth_by_angle.is_modifier = True
_N = ng_smooth_by_angle.nodes; _L = ng_smooth_by_angle.links
n0 = _N.new('GeometryNodeSetShadeSmooth'); n0.name = 'Set Shade Smooth'; n0.location = (120, -80)
n0.domain = 'EDGE'
n1 = _N.new('GeometryNodeSetShadeSmooth'); n1.name = 'Set Shade Smooth.001'; n1.location = (300, -80)
n2 = _N.new('NodeGroupOutput'); n2.name = 'Group Output'; n2.location = (480, -80)
n3 = _N.new('GeometryNodeInputMeshEdgeAngle'); n3.name = 'Edge Angle'; n3.location = (-440, -240)
n4 = _N.new('NodeGroupInput'); n4.name = 'Group Input'; n4.location = (-80, -80)
n5 = _N.new('GeometryNodeInputEdgeSmooth'); n5.name = 'Is Edge Smooth'; n5.location = (-260, -120)
n6 = _N.new('GeometryNodeInputShadeSmooth'); n6.name = 'Is Shade Smooth'; n6.location = (-440, -397)
n7 = _N.new('FunctionNodeCompare'); n7.name = 'Compare'; n7.location = (-260, -260)
n7.operation = 'LESS_EQUAL'
n7.inputs[6].default_value = (0.0, 0.0, 0.0, 0.0)
n7.inputs[7].default_value = (0.0, 0.0, 0.0, 0.0)
n8 = _N.new('FunctionNodeBooleanMath'); n8.name = 'Boolean Math.001'; n8.location = (-80, -260)
n9 = _N.new('NodeGroupInput'); n9.name = 'Group Input.001'; n9.location = (-440, -329)
n10 = _N.new('NodeGroupInput'); n10.name = 'Group Input.002'; n10.location = (-259, -189)
n11 = _N.new('FunctionNodeBooleanMath'); n11.name = 'Boolean Math'; n11.location = (-80, -149)
n11.operation = 'OR'
n12 = _N.new('FunctionNodeBooleanMath'); n12.name = 'Boolean Math.002'; n12.location = (-260, -380)
n12.operation = 'OR'
n13 = _N.new('NodeGroupInput'); n13.name = 'Group Input.003'; n13.location = (-440, -460)
_L.new(n3.outputs[0], n7.inputs[0])
_L.new(n1.outputs[0], n2.inputs[0])
_L.new(n9.outputs[1], n7.inputs[1])
_L.new(n7.outputs[0], n8.inputs[0])
_L.new(n4.outputs[0], n0.inputs[0])
_L.new(n0.outputs[0], n1.inputs[0])
_L.new(n8.outputs[0], n0.inputs[2])
_L.new(n10.outputs[2], n11.inputs[1])
_L.new(n5.outputs[0], n11.inputs[0])
_L.new(n11.outputs[0], n0.inputs[1])
_L.new(n13.outputs[2], n12.inputs[1])
_L.new(n6.outputs[0], n12.inputs[0])
_L.new(n12.outputs[0], n8.inputs[1])
n2.is_active_output = True

# ---- material node trees
mat_grey.use_nodes = True; mat_grey.node_tree.nodes.clear()
_N = mat_grey.node_tree.nodes; _L = mat_grey.node_tree.links
n0 = _N.new('ShaderNodeBsdfPrincipled'); n0.name = 'Principled BSDF'; n0.location = (-200, 100)
n0.inputs[2].default_value = 0.8
n1 = _N.new('ShaderNodeOutputMaterial'); n1.name = 'Material Output'; n1.location = (200, 100)
_L.new(n0.outputs[0], n1.inputs[0])
n1.is_active_output = True
mat_black.use_nodes = True; mat_black.node_tree.nodes.clear()
_N = mat_black.node_tree.nodes; _L = mat_black.node_tree.links
n0 = _N.new('ShaderNodeBsdfPrincipled'); n0.name = 'Principled BSDF'; n0.location = (-200, 100)
n0.inputs[0].default_value = (0.0, 0.0, 0.0, 1.0)
n0.inputs[2].default_value = 0.3
n1 = _N.new('ShaderNodeOutputMaterial'); n1.name = 'Material Output'; n1.location = (200, 100)
_L.new(n0.outputs[0], n1.inputs[0])
n1.is_active_output = True
mat_metal_shutter_used.use_nodes = True; mat_metal_shutter_used.node_tree.nodes.clear()
_N = mat_metal_shutter_used.node_tree.nodes; _L = mat_metal_shutter_used.node_tree.links
n0 = _N.new('ShaderNodeOutputMaterial'); n0.name = 'Output'; n0.location = (300, 0)
n1 = _N.new('ShaderNodeBsdfPrincipled'); n1.name = 'Material'; n1.location = (0, 0)
n1.distribution = 'GGX'
n1.subsurface_method = 'RANDOM_WALK_SKIN'
n1.inputs[3].default_value = 1.45
n1.inputs[27].default_value = (0.0, 0.0, 0.0, 1.0)
n1.inputs[28].default_value = 2.0
n2 = _N.new('ShaderNodeTexCoord'); n2.name = 'Tx Coords'; n2.location = (30, -36)
n3 = _N.new('ShaderNodeMapping'); n3.name = 'Mapping'; n3.location = (330, -36)
n4 = _N.new('NodeFrame'); n4.name = 'Mapping Frame'; n4.location = (-1230, 36)
n4.label = 'Mapping'
n4.width = 500
n5 = _N.new('ShaderNodeGroup'); n5.name = 'metal_shutter_used_sbsar'; n5.location = (-600, 0)
n5.node_tree = ng_metal_shutter_used
n6 = _N.new('ShaderNodeGroup'); n6.name = 'AO_MixRGB'; n6.location = (-268, 149)
n6.label = 'AO_MixRGB'
n6.node_tree = ng_ao_mixrgb
n6.inputs[1].default_value = 0.05
n2.parent = n4
n3.parent = n4
_L.new(n3.outputs[0], n5.inputs[0])
_L.new(n5.outputs[1], n1.inputs[1])
_L.new(n5.outputs[2], n1.inputs[2])
_L.new(n5.outputs[3], n1.inputs[5])
_L.new(n1.outputs[0], n0.inputs[0])
_L.new(n5.outputs[0], n6.inputs[0])
_L.new(n6.outputs[0], n1.inputs[0])
_L.new(n2.outputs[2], n3.inputs[0])
n0.is_active_output = True

# ---- world
world_hdri_epic_courtyard_daylight = bpy.data.worlds.new('HDRI_Epic_Courtyard_Daylight'); scene.world = world_hdri_epic_courtyard_daylight
world_hdri_epic_courtyard_daylight.use_nodes = True; world_hdri_epic_courtyard_daylight.node_tree.nodes.clear()
_N = world_hdri_epic_courtyard_daylight.node_tree.nodes; _L = world_hdri_epic_courtyard_daylight.node_tree.links
n0 = _N.new('ShaderNodeOutputWorld'); n0.name = 'World Output'; n0.location = (300, 300)
n1 = _N.new('ShaderNodeBackground'); n1.name = 'Background'; n1.location = (10, 300)
n2 = _N.new('ShaderNodeTexEnvironment'); n2.name = 'Environment Texture'; n2.location = (-280, 280)
n2.image = img_hdri_epic_courtyard_daylight_hdr
_L.new(n1.outputs[0], n0.inputs[0])
_L.new(n2.outputs[0], n1.inputs[0])
n0.is_active_output = True
world_hdri_epic_courtyard_daylight.color = (0.05088, 0.05088, 0.05088)
world_hdri_epic_courtyard_daylight.use_sun_shadow = False
world_hdri_epic_courtyard_daylight.sun_shadow_jitter_overblur = 0.0

# ---- meshes
me_turbolift_door = bpy.data.meshes.new('Turbolift_Door')
me_turbolift_door.from_pydata([(-1.122, 0.7783, 2.231), (-1.122, 0.7783, 3.0), (-1.248, -0.7783, 3.0), (-1.248, -0.7783, 2.231), (-1.248, 0.7783, 2.231), (-1.122, -0.7783, 2.231), (-1.122, -0.7783, 3.0), (-1.248, 0.7783, 3.0), (-1.122, 0.7783, 3.0), (-1.122, -0.7783, 3.0), (-1.131, 0.7783, 1.462), (-1.131, 0.7783, 2.231), (-1.239, -0.7783, 2.231), (-1.239, -0.7783, 1.462), (-1.239, 0.7783, 1.462), (-1.131, -0.7783, 1.462), (-1.131, -0.7783, 2.231), (-1.239, 0.7783, 2.231), (-1.13, 0.7783, 2.231), (-1.13, -0.7783, 2.231), (-1.137, 0.7783, 0.6925), (-1.137, 0.7783, 1.462), (-1.231, -0.7783, 1.462), (-1.231, -0.7783, 0.6925), (-1.231, 0.7783, 0.6925), (-1.137, -0.7783, 0.6925), (-1.137, -0.7783, 1.462), (-1.231, 0.7783, 1.462), (-1.137, 0.7783, 1.462), (-1.137, -0.7783, 1.462), (-1.145, 0.7783, 0.04613), (-1.145, 0.7783, 0.6933), (-1.223, -0.7783, 0.6933), (-1.223, -0.7783, 0.04613), (-1.223, 0.7783, 0.04613), (-1.145, -0.7783, 0.04613), (-1.145, -0.7783, 0.6933), (-1.223, 0.7783, 0.6933), (-1.144, 0.7783, 0.6933), (-1.144, -0.7783, 0.6933)], [], [(7, 1, 0, 4), (3, 5, 6, 2), (8, 7, 2, 9), (0, 1, 6, 5), (3, 2, 7, 4), (3, 4, 0, 5), (17, 11, 10, 14), (13, 15, 16, 12), (18, 17, 12, 19), (10, 11, 16, 15), (13, 12, 17, 14), (13, 14, 10, 15), (27, 21, 20, 24), (23, 25, 26, 22), (28, 27, 22, 29), (20, 21, 26, 25), (23, 22, 27, 24), (23, 24, 20, 25), (37, 31, 30, 34), (33, 35, 36, 32), (38, 37, 32, 39), (30, 31, 36, 35), (33, 32, 37, 34), (33, 34, 30, 35)])
me_turbolift_door.polygons.foreach_set('use_smooth', [True] * 24)
me_turbolift_door.polygons.foreach_set('material_index', [2, 2, 2, 2, 2, 2, 2, 2, 2, 2, 2, 2, 2, 2, 2, 2, 2, 2, 2, 2, 2, 2, 2, 2])
_uv = me_turbolift_door.uv_layers.new(name='UVMap')
_uv.uv.foreach_set('vector', [0.1882, 0.7285, 0.1882, 0.7285, 0.1882, 0.5215, 0.1882, 0.5215, 0.3118, 0.5215, 0.3118, 0.5215, 0.3118, 0.7285, 0.3118, 0.7285, 0.2547, 0.75, 0.1667, 0.75, 0.3333, 0.75, 0.3521, 0.75, 0.1882, 0.5215, 0.1882, 0.7285, 0.3118, 0.7285, 0.3118, 0.5215, 0.3118, 0.5215, 0.3333, 0.75, 0.1882, 0.7285, 0.1882, 0.5215, 0.3118, 0.5215, 0.1882, 0.5215, 0.1882, 0.5215, 0.3118, 0.5215, 0.1882, 0.7285, 0.1882, 0.7285, 0.1882, 0.5215, 0.1882, 0.5215, 0.3118, 0.5215, 0.3118, 0.5215, 0.3118, 0.7285, 0.3118, 0.7285, 0.2547, 0.75, 0.1667, 0.75, 0.3333, 0.75, 0.3521, 0.75, 0.1882, 0.5215, 0.1882, 0.7285, 0.3118, 0.7285, 0.3118, 0.5215, 0.3118, 0.5215, 0.3333, 0.75, 0.1882, 0.7285, 0.1882, 0.5215, 0.3118, 0.5215, 0.1882, 0.5215, 0.1882, 0.5215, 0.3118, 0.5215, 0.1882, 0.7285, 0.1882, 0.7285, 0.1882, 0.5215, 0.1882, 0.5215, 0.3118, 0.5215, 0.3118, 0.5215, 0.3118, 0.7285, 0.3118, 0.7285, 0.2547, 0.75, 0.1667, 0.75, 0.3333, 0.75, 0.3521, 0.75, 0.1882, 0.5215, 0.1882, 0.7285, 0.3118, 0.7285, 0.3118, 0.5215, 0.3118, 0.5215, 0.3333, 0.75, 0.1882, 0.7285, 0.1882, 0.5215, 0.3118, 0.5215, 0.1882, 0.5215, 0.1882, 0.5215, 0.3118, 0.5215, 0.1882, 0.7285, 0.1882, 0.7285, 0.1882, 0.5215, 0.1882, 0.5215, 0.3118, 0.5215, 0.3118, 0.5215, 0.3118, 0.7285, 0.3118, 0.7285, 0.2547, 0.75, 0.1667, 0.75, 0.3333, 0.75, 0.3521, 0.75, 0.1882, 0.5215, 0.1882, 0.7285, 0.3118, 0.7285, 0.3118, 0.5215, 0.3118, 0.5215, 0.3333, 0.75, 0.1882, 0.7285, 0.1882, 0.5215, 0.3118, 0.5215, 0.1882, 0.5215, 0.1882, 0.5215, 0.3118, 0.5215])
_uv.active_render = True
_uv = me_turbolift_door.uv_layers.new(name='UVMap_02')
_uv.uv.foreach_set('vector', [0.996, 0.5495, 0.9131, 0.5495, 0.9131, 0.7233, 0.996, 0.7233, 0.1778, 0.996, 0.1778, 0.9131, 0.004016, 0.9131, 0.004016, 0.996, 0.8142, 0.3677, 0.7313, 0.3677, 0.7313, 0.7233, 0.8142, 0.7233, 0.3596, 0.7233, 0.3596, 0.5495, 0.004016, 0.5495, 0.004016, 0.7233, 0.5414, 0.004016, 0.3677, 0.004016, 0.3677, 0.3596, 0.5414, 0.3596, 0.004016, 0.8142, 0.3596, 0.8142, 0.3596, 0.7313, 0.004016, 0.7313, 0.996, 0.1858, 0.9131, 0.1858, 0.9131, 0.3596, 0.996, 0.3596, 0.9051, 0.8142, 0.9051, 0.7313, 0.7313, 0.7313, 0.7313, 0.8142, 0.9051, 0.004016, 0.8222, 0.004016, 0.8222, 0.3596, 0.9051, 0.3596, 0.7233, 0.5414, 0.7233, 0.3677, 0.3677, 0.3677, 0.3677, 0.5414, 0.7233, 0.004016, 0.5495, 0.004016, 0.5495, 0.3596, 0.7233, 0.3596, 0.3677, 0.8142, 0.7233, 0.8142, 0.7233, 0.7313, 0.3677, 0.7313, 0.996, 0.3677, 0.9131, 0.3677, 0.9131, 0.5414, 0.996, 0.5414, 0.3596, 0.996, 0.3596, 0.9131, 0.1858, 0.9131, 0.1858, 0.996, 0.9051, 0.3677, 0.8222, 0.3677, 0.8222, 0.7233, 0.9051, 0.7233, 0.7233, 0.7233, 0.7233, 0.5495, 0.3677, 0.5495, 0.3677, 0.7233, 0.3596, 0.004016, 0.1858, 0.004016, 0.1858, 0.3596, 0.3596, 0.3596, 0.004016, 0.9051, 0.3596, 0.9051, 0.3596, 0.8222, 0.004016, 0.8222, 0.996, 0.004016, 0.9131, 0.004016, 0.9131, 0.1778, 0.996, 0.1778, 0.9051, 0.9051, 0.9051, 0.8222, 0.7313, 0.8222, 0.7313, 0.9051, 0.8142, 0.004016, 0.7313, 0.004016, 0.7313, 0.3596, 0.8142, 0.3596, 0.3596, 0.5414, 0.3596, 0.3677, 0.004016, 0.3677, 0.004016, 0.5414, 0.1778, 0.004016, 0.004016, 0.004016, 0.004016, 0.3596, 0.1778, 0.3596, 0.3677, 0.9051, 0.7233, 0.9051, 0.7233, 0.8222, 0.3677, 0.8222])
me_turbolift_door.materials.append(mat_grey)
me_turbolift_door.materials.append(mat_black)
me_turbolift_door.materials.append(mat_metal_shutter_used)
me_turbolift_door.update()
arm_armature = bpy.data.armatures.new('Armature')  # bones are not reproduced

# ---- objects
ob_turbolift_door = bpy.data.objects.new('Turbolift_Door', me_turbolift_door)
ob_armature = bpy.data.objects.new('Armature', arm_armature)

# ---- transforms, parenting, visibility, modifiers, constraints
ob_turbolift_door.parent = ob_armature
ob_turbolift_door.location = (0.0, 0.0, 0.0)
_vg = ob_turbolift_door.vertex_groups.new(name='Bone')
for _i, _w in zip([0, 1, 2, 3, 4, 5, 6, 7, 8, 9, 10, 11, 12, 13, 14, 15, 16, 17, 18, 19], [1.0, 1.0, 1.0, 1.0, 1.0, 1.0, 1.0, 1.0, 1.0, 1.0, 0.2092, 0.5414, 0.3696, 0.1715, 0.2073, 0.1752, 0.4575, 0.492, 0.4914, 0.3702]): _vg.add([_i], _w, 'REPLACE')
_vg = ob_turbolift_door.vertex_groups.new(name='Bone.001')
for _i, _w in zip([10, 11, 12, 13, 14, 15, 16, 17, 18, 19, 20, 21, 22, 23, 24, 25, 26, 27, 28, 29], [0.7908, 0.4586, 0.6304, 0.8285, 0.7927, 0.8248, 0.5425, 0.508, 0.5086, 0.6298, 0.5157, 0.5498, 0.5132, 0.5411, 0.5121, 0.5441, 0.5869, 0.4631, 0.4633, 0.513]): _vg.add([_i], _w, 'REPLACE')
_vg = ob_turbolift_door.vertex_groups.new(name='Bone.002')
for _i, _w in zip([20, 21, 22, 23, 24, 25, 26, 27, 28, 29, 30, 31, 32, 33, 34, 35, 36, 37, 38, 39], [0.4843, 0.4502, 0.4868, 0.4589, 0.4879, 0.4559, 0.4131, 0.5369, 0.5367, 0.487, 0.1733, 0.3762, 0.3318, 0.1805, 0.1705, 0.183, 0.3961, 0.305, 0.3051, 0.3317]): _vg.add([_i], _w, 'REPLACE')
_vg = ob_turbolift_door.vertex_groups.new(name='Bone.003')
for _i, _w in zip([30, 31, 32, 33, 34, 35, 36, 37, 38, 39], [0.8267, 0.6238, 0.6682, 0.8195, 0.8295, 0.817, 0.6039, 0.695, 0.6949, 0.6683]): _vg.add([_i], _w, 'REPLACE')
_m = ob_turbolift_door.modifiers.new('GeometryNodes', 'NODES')
_m.node_group = ng_auto_smooth
_gi = [s.identifier for s in ng_auto_smooth.interface.items_tree if s.item_type == 'SOCKET' and s.in_out == 'INPUT']
_m[_gi[1]] = 0.8727  # Angle
_m = ob_turbolift_door.modifiers.new('GeometryNodes.001', 'NODES')
_m.node_group = ng_uv_box_project
_gi = [s.identifier for s in ng_uv_box_project.interface.items_tree if s.item_type == 'SOCKET' and s.in_out == 'INPUT']
_m[_gi[5]] = None  # Material
_m[_gi[10]] = None  # Reference Origin
_m = ob_turbolift_door.modifiers.new('Triangulate', 'TRIANGULATE')
_m.quad_method = 'BEAUTY'
_m.keep_custom_normals = True
_m = ob_turbolift_door.modifiers.new('Armature', 'ARMATURE')
_m.object = ob_armature
_m = ob_turbolift_door.modifiers.new('Smooth by Angle', 'NODES')
_m.node_group = ng_smooth_by_angle
_gi = [s.identifier for s in ng_smooth_by_angle.interface.items_tree if s.item_type == 'SOCKET' and s.in_out == 'INPUT']
_m[_gi[1]] = 0.8727  # Angle
_m.use_pin_to_last = True
_m.show_group_selector = False
ob_armature.location = (0.0, 0.0, 0.0)

# ---- collection membership
col_meshes.objects.link(ob_turbolift_door)
col_meshes.objects.link(ob_armature)

# ---- scene / render settings (as saved in the file)
scene.frame_start = 0; scene.frame_end = 10; scene.frame_set(0)
scene.render.engine = 'BLENDER_EEVEE_NEXT'
scene.render.compositor_device = 'GPU'
scene.render.compositor_precision = 'FULL'
scene.eevee.use_gtao = True
scene.eevee.use_bokeh_jittered = True
scene.eevee.ray_tracing_options.use_denoise = False
scene.eevee.use_raytracing = True
scene.view_settings.look = 'Medium High Contrast'
scene.view_settings.view_transform = 'Filmic'
bpy.context.view_layer.update()

# ---- added for rendering (the .blend has no active camera and no usable light): camera, sun
cam_auto = bpy.data.cameras.new('AutoCamera')
cam_auto.lens = 50.0
cam_auto.sensor_width = 36.0
cam_auto.clip_end = 1000.0
ob_auto_camera = bpy.data.objects.new('AutoCamera', cam_auto)
scene.collection.objects.link(ob_auto_camera)
ob_auto_camera.location = (1.9068, -3.70978, 3.99625)
ob_auto_camera.rotation_euler = (1.09748, -7.21219e-08, 0.694738)
scene.camera = ob_auto_camera
light_auto_sun = bpy.data.lights.new('AutoSun', 'SUN')
light_auto_sun.energy = 3.0
light_auto_sun.angle = 0.0523599
ob_auto_sun = bpy.data.objects.new('AutoSun', light_auto_sun)
scene.collection.objects.link(ob_auto_sun)
ob_auto_sun.rotation_euler = (0.872665, 0.174533, 0.523599)
bpy.context.view_layer.update()

